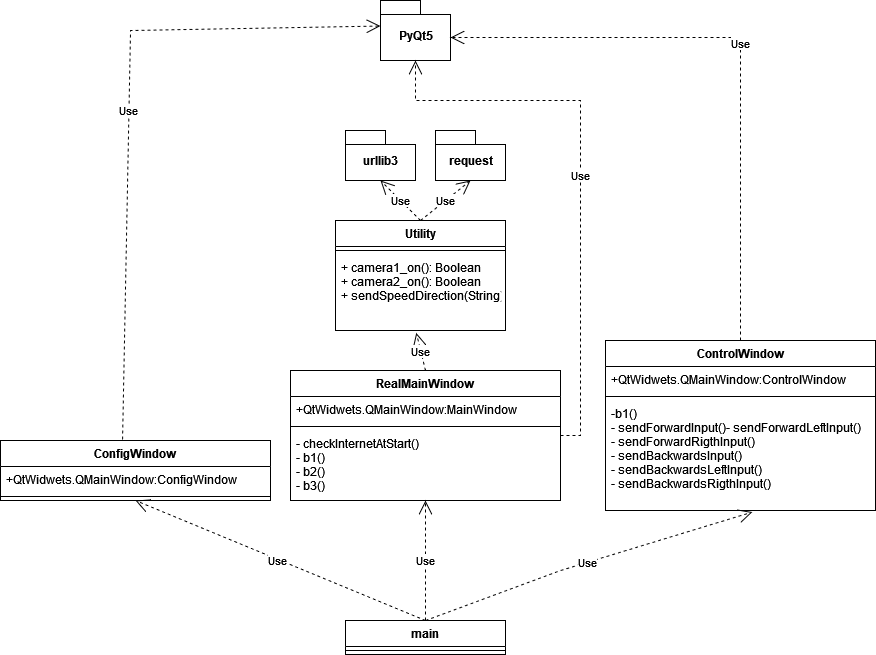

The diagram above was exported from draw.io. Its source (the exported page's mxGraphModel, read from the mxfile embedded in the PNG):
<mxGraphModel dx="2887" dy="927" grid="1" gridSize="10" guides="1" tooltips="1" connect="1" arrows="1" fold="1" page="1" pageScale="1" pageWidth="1169" pageHeight="827" math="0" shadow="0">
  <root>
    <mxCell id="WIyWlLk6GJQsqaUBKTNV-0" />
    <mxCell id="WIyWlLk6GJQsqaUBKTNV-1" parent="WIyWlLk6GJQsqaUBKTNV-0" />
    <mxCell id="K2MsujljX-nyjA8h-EYb-0" value="RealMainWindow" style="swimlane;fontStyle=1;align=center;verticalAlign=top;childLayout=stackLayout;horizontal=1;startSize=26;horizontalStack=0;resizeParent=1;resizeParentMax=0;resizeLast=0;collapsible=1;marginBottom=0;" vertex="1" parent="WIyWlLk6GJQsqaUBKTNV-1">
      <mxGeometry x="270" y="380" width="270" height="130" as="geometry" />
    </mxCell>
    <mxCell id="K2MsujljX-nyjA8h-EYb-1" value="+QtWidwets.QMainWindow:MainWindow" style="text;strokeColor=none;fillColor=none;align=left;verticalAlign=top;spacingLeft=4;spacingRight=4;overflow=hidden;rotatable=0;points=[[0,0.5],[1,0.5]];portConstraint=eastwest;" vertex="1" parent="K2MsujljX-nyjA8h-EYb-0">
      <mxGeometry y="26" width="270" height="26" as="geometry" />
    </mxCell>
    <mxCell id="K2MsujljX-nyjA8h-EYb-2" value="" style="line;strokeWidth=1;fillColor=none;align=left;verticalAlign=middle;spacingTop=-1;spacingLeft=3;spacingRight=3;rotatable=0;labelPosition=right;points=[];portConstraint=eastwest;" vertex="1" parent="K2MsujljX-nyjA8h-EYb-0">
      <mxGeometry y="52" width="270" height="8" as="geometry" />
    </mxCell>
    <mxCell id="K2MsujljX-nyjA8h-EYb-3" value="- checkInternetAtStart()&#10;- b1()&#10;- b2()&#10;- b3()" style="text;strokeColor=none;fillColor=none;align=left;verticalAlign=top;spacingLeft=4;spacingRight=4;overflow=hidden;rotatable=0;points=[[0,0.5],[1,0.5]];portConstraint=eastwest;" vertex="1" parent="K2MsujljX-nyjA8h-EYb-0">
      <mxGeometry y="60" width="270" height="70" as="geometry" />
    </mxCell>
    <mxCell id="K2MsujljX-nyjA8h-EYb-9" value="urllib3" style="shape=folder;fontStyle=1;spacingTop=10;tabWidth=40;tabHeight=14;tabPosition=left;html=1;" vertex="1" parent="WIyWlLk6GJQsqaUBKTNV-1">
      <mxGeometry x="325" y="140" width="70" height="50" as="geometry" />
    </mxCell>
    <mxCell id="K2MsujljX-nyjA8h-EYb-12" value="Utility" style="swimlane;fontStyle=1;align=center;verticalAlign=top;childLayout=stackLayout;horizontal=1;startSize=26;horizontalStack=0;resizeParent=1;resizeParentMax=0;resizeLast=0;collapsible=1;marginBottom=0;" vertex="1" parent="WIyWlLk6GJQsqaUBKTNV-1">
      <mxGeometry x="315" y="230" width="170" height="110" as="geometry" />
    </mxCell>
    <mxCell id="K2MsujljX-nyjA8h-EYb-14" value="" style="line;strokeWidth=1;fillColor=none;align=left;verticalAlign=middle;spacingTop=-1;spacingLeft=3;spacingRight=3;rotatable=0;labelPosition=right;points=[];portConstraint=eastwest;" vertex="1" parent="K2MsujljX-nyjA8h-EYb-12">
      <mxGeometry y="26" width="170" height="8" as="geometry" />
    </mxCell>
    <mxCell id="K2MsujljX-nyjA8h-EYb-15" value="+ camera1_on(): Boolean&#10;+ camera2_on(): Boolean&#10;+ sendSpeedDirection(String)&#10;" style="text;strokeColor=none;fillColor=none;align=left;verticalAlign=top;spacingLeft=4;spacingRight=4;overflow=hidden;rotatable=0;points=[[0,0.5],[1,0.5]];portConstraint=eastwest;" vertex="1" parent="K2MsujljX-nyjA8h-EYb-12">
      <mxGeometry y="34" width="170" height="76" as="geometry" />
    </mxCell>
    <mxCell id="K2MsujljX-nyjA8h-EYb-16" value="request" style="shape=folder;fontStyle=1;spacingTop=10;tabWidth=40;tabHeight=14;tabPosition=left;html=1;" vertex="1" parent="WIyWlLk6GJQsqaUBKTNV-1">
      <mxGeometry x="415" y="140" width="70" height="50" as="geometry" />
    </mxCell>
    <mxCell id="K2MsujljX-nyjA8h-EYb-17" value="Use" style="endArrow=open;endSize=12;dashed=1;html=1;rounded=0;exitX=0.5;exitY=0;exitDx=0;exitDy=0;entryX=0.5;entryY=1;entryDx=0;entryDy=0;entryPerimeter=0;" edge="1" parent="WIyWlLk6GJQsqaUBKTNV-1" source="K2MsujljX-nyjA8h-EYb-12" target="K2MsujljX-nyjA8h-EYb-9">
      <mxGeometry width="160" relative="1" as="geometry">
        <mxPoint x="280" y="170" as="sourcePoint" />
        <mxPoint x="440" y="170" as="targetPoint" />
      </mxGeometry>
    </mxCell>
    <mxCell id="K2MsujljX-nyjA8h-EYb-18" value="Use" style="endArrow=open;endSize=12;dashed=1;html=1;rounded=0;entryX=0.5;entryY=1;entryDx=0;entryDy=0;entryPerimeter=0;exitX=0.5;exitY=0;exitDx=0;exitDy=0;" edge="1" parent="WIyWlLk6GJQsqaUBKTNV-1" source="K2MsujljX-nyjA8h-EYb-12" target="K2MsujljX-nyjA8h-EYb-16">
      <mxGeometry width="160" relative="1" as="geometry">
        <mxPoint x="330" y="180" as="sourcePoint" />
        <mxPoint x="225" y="110" as="targetPoint" />
      </mxGeometry>
    </mxCell>
    <mxCell id="K2MsujljX-nyjA8h-EYb-19" value="Use" style="endArrow=open;endSize=12;dashed=1;html=1;rounded=0;exitX=0.5;exitY=0;exitDx=0;exitDy=0;entryX=0.475;entryY=1.031;entryDx=0;entryDy=0;entryPerimeter=0;" edge="1" parent="WIyWlLk6GJQsqaUBKTNV-1" source="K2MsujljX-nyjA8h-EYb-0" target="K2MsujljX-nyjA8h-EYb-15">
      <mxGeometry width="160" relative="1" as="geometry">
        <mxPoint x="310" y="370" as="sourcePoint" />
        <mxPoint x="470" y="370" as="targetPoint" />
      </mxGeometry>
    </mxCell>
    <mxCell id="K2MsujljX-nyjA8h-EYb-20" value="&lt;div&gt;PyQt5&lt;/div&gt;" style="shape=folder;fontStyle=1;spacingTop=10;tabWidth=40;tabHeight=14;tabPosition=left;html=1;" vertex="1" parent="WIyWlLk6GJQsqaUBKTNV-1">
      <mxGeometry x="360" y="10" width="70" height="60" as="geometry" />
    </mxCell>
    <mxCell id="K2MsujljX-nyjA8h-EYb-22" value="main" style="swimlane;fontStyle=1;align=center;verticalAlign=top;childLayout=stackLayout;horizontal=1;startSize=26;horizontalStack=0;resizeParent=1;resizeParentMax=0;resizeLast=0;collapsible=1;marginBottom=0;" vertex="1" parent="WIyWlLk6GJQsqaUBKTNV-1">
      <mxGeometry x="325" y="630" width="160" height="34" as="geometry" />
    </mxCell>
    <mxCell id="K2MsujljX-nyjA8h-EYb-24" value="" style="line;strokeWidth=1;fillColor=none;align=left;verticalAlign=middle;spacingTop=-1;spacingLeft=3;spacingRight=3;rotatable=0;labelPosition=right;points=[];portConstraint=eastwest;" vertex="1" parent="K2MsujljX-nyjA8h-EYb-22">
      <mxGeometry y="26" width="160" height="8" as="geometry" />
    </mxCell>
    <mxCell id="K2MsujljX-nyjA8h-EYb-27" value="Use" style="endArrow=open;endSize=12;dashed=1;html=1;rounded=0;exitX=0.5;exitY=0;exitDx=0;exitDy=0;entryX=0.5;entryY=1;entryDx=0;entryDy=0;" edge="1" parent="WIyWlLk6GJQsqaUBKTNV-1" source="K2MsujljX-nyjA8h-EYb-22" target="K2MsujljX-nyjA8h-EYb-0">
      <mxGeometry width="160" relative="1" as="geometry">
        <mxPoint x="290" y="660" as="sourcePoint" />
        <mxPoint x="450" y="660" as="targetPoint" />
      </mxGeometry>
    </mxCell>
    <mxCell id="K2MsujljX-nyjA8h-EYb-28" value="ConfigWindow" style="swimlane;fontStyle=1;align=center;verticalAlign=top;childLayout=stackLayout;horizontal=1;startSize=26;horizontalStack=0;resizeParent=1;resizeParentMax=0;resizeLast=0;collapsible=1;marginBottom=0;" vertex="1" parent="WIyWlLk6GJQsqaUBKTNV-1">
      <mxGeometry x="-20" y="450" width="270" height="60" as="geometry" />
    </mxCell>
    <mxCell id="K2MsujljX-nyjA8h-EYb-29" value="+QtWidwets.QMainWindow:ConfigWindow" style="text;strokeColor=none;fillColor=none;align=left;verticalAlign=top;spacingLeft=4;spacingRight=4;overflow=hidden;rotatable=0;points=[[0,0.5],[1,0.5]];portConstraint=eastwest;" vertex="1" parent="K2MsujljX-nyjA8h-EYb-28">
      <mxGeometry y="26" width="270" height="26" as="geometry" />
    </mxCell>
    <mxCell id="K2MsujljX-nyjA8h-EYb-30" value="" style="line;strokeWidth=1;fillColor=none;align=left;verticalAlign=middle;spacingTop=-1;spacingLeft=3;spacingRight=3;rotatable=0;labelPosition=right;points=[];portConstraint=eastwest;" vertex="1" parent="K2MsujljX-nyjA8h-EYb-28">
      <mxGeometry y="52" width="270" height="8" as="geometry" />
    </mxCell>
    <mxCell id="K2MsujljX-nyjA8h-EYb-32" value="ControlWindow" style="swimlane;fontStyle=1;align=center;verticalAlign=top;childLayout=stackLayout;horizontal=1;startSize=26;horizontalStack=0;resizeParent=1;resizeParentMax=0;resizeLast=0;collapsible=1;marginBottom=0;" vertex="1" parent="WIyWlLk6GJQsqaUBKTNV-1">
      <mxGeometry x="585" y="350" width="270" height="170" as="geometry" />
    </mxCell>
    <mxCell id="K2MsujljX-nyjA8h-EYb-33" value="+QtWidwets.QMainWindow:ControlWindow" style="text;strokeColor=none;fillColor=none;align=left;verticalAlign=top;spacingLeft=4;spacingRight=4;overflow=hidden;rotatable=0;points=[[0,0.5],[1,0.5]];portConstraint=eastwest;" vertex="1" parent="K2MsujljX-nyjA8h-EYb-32">
      <mxGeometry y="26" width="270" height="26" as="geometry" />
    </mxCell>
    <mxCell id="K2MsujljX-nyjA8h-EYb-34" value="" style="line;strokeWidth=1;fillColor=none;align=left;verticalAlign=middle;spacingTop=-1;spacingLeft=3;spacingRight=3;rotatable=0;labelPosition=right;points=[];portConstraint=eastwest;" vertex="1" parent="K2MsujljX-nyjA8h-EYb-32">
      <mxGeometry y="52" width="270" height="8" as="geometry" />
    </mxCell>
    <mxCell id="K2MsujljX-nyjA8h-EYb-35" value="-b1()&#10;- sendForwardInput()- sendForwardLeftInput()&#10;- sendForwardRigthInput()&#10;- sendBackwardsInput()&#10;- sendBackwardsLeftInput()&#10;- sendBackwardsRigthInput()&#10;" style="text;strokeColor=none;fillColor=none;align=left;verticalAlign=top;spacingLeft=4;spacingRight=4;overflow=hidden;rotatable=0;points=[[0,0.5],[1,0.5]];portConstraint=eastwest;" vertex="1" parent="K2MsujljX-nyjA8h-EYb-32">
      <mxGeometry y="60" width="270" height="110" as="geometry" />
    </mxCell>
    <mxCell id="K2MsujljX-nyjA8h-EYb-36" value="Use" style="endArrow=open;endSize=12;dashed=1;html=1;rounded=0;exitX=0.5;exitY=0;exitDx=0;exitDy=0;entryX=0.5;entryY=1;entryDx=0;entryDy=0;" edge="1" parent="WIyWlLk6GJQsqaUBKTNV-1" source="K2MsujljX-nyjA8h-EYb-22" target="K2MsujljX-nyjA8h-EYb-28">
      <mxGeometry x="0.0207" y="1" width="160" relative="1" as="geometry">
        <mxPoint x="415" y="510" as="sourcePoint" />
        <mxPoint x="180" y="440" as="targetPoint" />
        <Array as="points" />
        <mxPoint as="offset" />
      </mxGeometry>
    </mxCell>
    <mxCell id="K2MsujljX-nyjA8h-EYb-37" value="Use" style="endArrow=open;endSize=12;dashed=1;html=1;rounded=0;exitX=0.5;exitY=0;exitDx=0;exitDy=0;entryX=0.544;entryY=1.014;entryDx=0;entryDy=0;entryPerimeter=0;" edge="1" parent="WIyWlLk6GJQsqaUBKTNV-1" source="K2MsujljX-nyjA8h-EYb-22" target="K2MsujljX-nyjA8h-EYb-35">
      <mxGeometry width="160" relative="1" as="geometry">
        <mxPoint x="415" y="510" as="sourcePoint" />
        <mxPoint x="415" y="450" as="targetPoint" />
        <Array as="points">
          <mxPoint x="540" y="580" />
        </Array>
      </mxGeometry>
    </mxCell>
    <mxCell id="K2MsujljX-nyjA8h-EYb-41" value="Use" style="endArrow=open;endSize=12;dashed=1;html=1;rounded=0;exitX=0.452;exitY=-0.017;exitDx=0;exitDy=0;exitPerimeter=0;entryX=0;entryY=0;entryDx=0;entryDy=25.5;entryPerimeter=0;" edge="1" parent="WIyWlLk6GJQsqaUBKTNV-1" source="K2MsujljX-nyjA8h-EYb-28" target="K2MsujljX-nyjA8h-EYb-20">
      <mxGeometry width="160" relative="1" as="geometry">
        <mxPoint x="100" y="330" as="sourcePoint" />
        <mxPoint x="260" y="330" as="targetPoint" />
        <Array as="points">
          <mxPoint x="110" y="40" />
        </Array>
      </mxGeometry>
    </mxCell>
    <mxCell id="K2MsujljX-nyjA8h-EYb-42" value="Use" style="endArrow=open;endSize=12;dashed=1;html=1;rounded=0;exitX=0.5;exitY=0;exitDx=0;exitDy=0;entryX=0;entryY=0;entryDx=70;entryDy=37;entryPerimeter=0;" edge="1" parent="WIyWlLk6GJQsqaUBKTNV-1" source="K2MsujljX-nyjA8h-EYb-32" target="K2MsujljX-nyjA8h-EYb-20">
      <mxGeometry width="160" relative="1" as="geometry">
        <mxPoint x="112.03999999999996" y="458.98" as="sourcePoint" />
        <mxPoint x="370" y="45.5" as="targetPoint" />
        <Array as="points">
          <mxPoint x="720" y="47" />
        </Array>
      </mxGeometry>
    </mxCell>
    <mxCell id="K2MsujljX-nyjA8h-EYb-43" value="Use" style="endArrow=open;endSize=12;dashed=1;html=1;rounded=0;exitX=1;exitY=0.5;exitDx=0;exitDy=0;entryX=0.5;entryY=1;entryDx=0;entryDy=0;entryPerimeter=0;" edge="1" parent="WIyWlLk6GJQsqaUBKTNV-1" source="K2MsujljX-nyjA8h-EYb-0" target="K2MsujljX-nyjA8h-EYb-20">
      <mxGeometry width="160" relative="1" as="geometry">
        <mxPoint x="415" y="390" as="sourcePoint" />
        <mxPoint x="400" y="100" as="targetPoint" />
        <Array as="points">
          <mxPoint x="560" y="445" />
          <mxPoint x="560" y="110" />
          <mxPoint x="395" y="110" />
        </Array>
      </mxGeometry>
    </mxCell>
  </root>
</mxGraphModel>